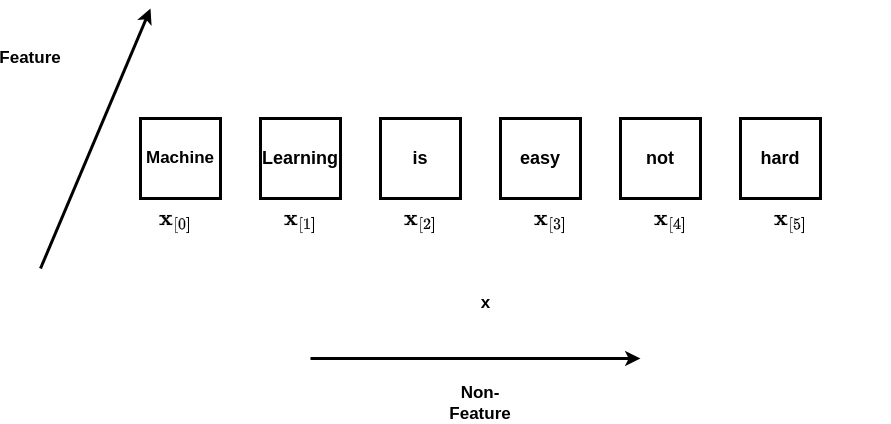

The diagram above was exported from draw.io. Its source (the exported page's mxGraphModel, read from the mxfile embedded in the PNG):
<mxGraphModel dx="1364" dy="793" grid="1" gridSize="10" guides="1" tooltips="1" connect="1" arrows="1" fold="1" page="1" pageScale="1" pageWidth="1100" pageHeight="850" math="1" shadow="0">
  <root>
    <mxCell id="0" />
    <mxCell id="1" parent="0" />
    <mxCell id="wkZeGKYAGt1zKWNl9RV4-6" value="&lt;font style=&quot;font-size: 18px;&quot;&gt;&lt;b&gt;easy&lt;/b&gt;&lt;/font&gt;" style="whiteSpace=wrap;html=1;aspect=fixed;strokeWidth=3;" parent="1" vertex="1">
      <mxGeometry x="520" y="200" width="80" height="80" as="geometry" />
    </mxCell>
    <mxCell id="wkZeGKYAGt1zKWNl9RV4-7" value="&lt;b&gt;&lt;font style=&quot;font-size: 18px;&quot;&gt;hard&lt;/font&gt;&lt;/b&gt;" style="whiteSpace=wrap;html=1;aspect=fixed;strokeWidth=3;" parent="1" vertex="1">
      <mxGeometry x="760" y="200" width="80" height="80" as="geometry" />
    </mxCell>
    <mxCell id="wkZeGKYAGt1zKWNl9RV4-8" value="&lt;b&gt;&lt;font style=&quot;font-size: 18px;&quot;&gt;not&lt;/font&gt;&lt;/b&gt;" style="whiteSpace=wrap;html=1;aspect=fixed;strokeWidth=3;" parent="1" vertex="1">
      <mxGeometry x="640" y="200" width="80" height="80" as="geometry" />
    </mxCell>
    <mxCell id="wkZeGKYAGt1zKWNl9RV4-9" value="" style="endArrow=classic;html=1;rounded=0;strokeWidth=3;" parent="1" edge="1">
      <mxGeometry width="50" height="50" relative="1" as="geometry">
        <mxPoint x="60" y="350" as="sourcePoint" />
        <mxPoint x="170" y="90" as="targetPoint" />
      </mxGeometry>
    </mxCell>
    <mxCell id="wkZeGKYAGt1zKWNl9RV4-11" value="&lt;b&gt;&lt;font style=&quot;font-size: 17px;&quot;&gt;Feature&lt;/font&gt;&lt;/b&gt;" style="text;html=1;strokeColor=none;fillColor=none;align=center;verticalAlign=middle;whiteSpace=wrap;rounded=0;" parent="1" vertex="1">
      <mxGeometry x="20" y="125" width="60" height="30" as="geometry" />
    </mxCell>
    <mxCell id="t5olHw42jQFXNei507C6-1" value="&lt;b&gt;&lt;font style=&quot;font-size: 17px;&quot;&gt;Machine&lt;/font&gt;&lt;/b&gt;" style="whiteSpace=wrap;html=1;aspect=fixed;strokeWidth=3;" parent="1" vertex="1">
      <mxGeometry x="160" y="200" width="80" height="80" as="geometry" />
    </mxCell>
    <mxCell id="t5olHw42jQFXNei507C6-2" value="&lt;font style=&quot;font-size: 18px;&quot;&gt;&lt;b&gt;is&lt;/b&gt;&lt;/font&gt;" style="whiteSpace=wrap;html=1;aspect=fixed;strokeWidth=3;" parent="1" vertex="1">
      <mxGeometry x="400" y="200" width="80" height="80" as="geometry" />
    </mxCell>
    <mxCell id="t5olHw42jQFXNei507C6-3" value="&lt;font style=&quot;font-size: 18px;&quot;&gt;&lt;b&gt;Learning&lt;/b&gt;&lt;/font&gt;" style="whiteSpace=wrap;html=1;aspect=fixed;strokeWidth=3;" parent="1" vertex="1">
      <mxGeometry x="280" y="200" width="80" height="80" as="geometry" />
    </mxCell>
    <mxCell id="6UwAGBGaJvHbxhXodGvV-1" value="&lt;span style=&quot;font-size: 17px;&quot;&gt;&lt;b&gt;x&lt;br&gt;&lt;br&gt;&lt;/b&gt;&lt;/span&gt;" style="text;html=1;align=center;verticalAlign=middle;resizable=0;points=[];autosize=1;strokeColor=none;fillColor=none;" vertex="1" parent="1">
      <mxGeometry x="490" y="370" width="30" height="50" as="geometry" />
    </mxCell>
    <mxCell id="6UwAGBGaJvHbxhXodGvV-2" value="&lt;span style=&quot;font-size: 19px;&quot;&gt;$$\mathbf{x}_{[0]}$$&lt;br&gt;&lt;br&gt;&lt;/span&gt;" style="text;html=1;align=center;verticalAlign=middle;resizable=0;points=[];autosize=1;strokeColor=none;fillColor=none;" vertex="1" parent="1">
      <mxGeometry x="95" y="295" width="200" height="60" as="geometry" />
    </mxCell>
    <mxCell id="6UwAGBGaJvHbxhXodGvV-3" value="&lt;span style=&quot;font-size: 19px;&quot;&gt;$$\mathbf{x}_{[1]}$$&lt;br&gt;&lt;br&gt;&lt;/span&gt;" style="text;html=1;align=center;verticalAlign=middle;resizable=0;points=[];autosize=1;strokeColor=none;fillColor=none;" vertex="1" parent="1">
      <mxGeometry x="220" y="295" width="200" height="60" as="geometry" />
    </mxCell>
    <mxCell id="6UwAGBGaJvHbxhXodGvV-4" value="&lt;span style=&quot;font-size: 19px;&quot;&gt;$$\mathbf{x}_{[2]}$$&lt;br&gt;&lt;br&gt;&lt;/span&gt;" style="text;html=1;align=center;verticalAlign=middle;resizable=0;points=[];autosize=1;strokeColor=none;fillColor=none;" vertex="1" parent="1">
      <mxGeometry x="340" y="295" width="200" height="60" as="geometry" />
    </mxCell>
    <mxCell id="6UwAGBGaJvHbxhXodGvV-5" value="&lt;span style=&quot;font-size: 19px;&quot;&gt;$$\mathbf{x}_{[3]}$$&lt;br&gt;&lt;br&gt;&lt;/span&gt;" style="text;html=1;align=center;verticalAlign=middle;resizable=0;points=[];autosize=1;strokeColor=none;fillColor=none;" vertex="1" parent="1">
      <mxGeometry x="470" y="295" width="200" height="60" as="geometry" />
    </mxCell>
    <mxCell id="6UwAGBGaJvHbxhXodGvV-6" value="&lt;span style=&quot;font-size: 19px;&quot;&gt;$$\mathbf{x}_{[4]}$$&lt;br&gt;&lt;br&gt;&lt;/span&gt;" style="text;html=1;align=center;verticalAlign=middle;resizable=0;points=[];autosize=1;strokeColor=none;fillColor=none;" vertex="1" parent="1">
      <mxGeometry x="590" y="295" width="200" height="60" as="geometry" />
    </mxCell>
    <mxCell id="6UwAGBGaJvHbxhXodGvV-7" value="&lt;span style=&quot;font-size: 19px;&quot;&gt;$$\mathbf{x}_{[5]}$$&lt;br&gt;&lt;br&gt;&lt;/span&gt;" style="text;html=1;align=center;verticalAlign=middle;resizable=0;points=[];autosize=1;strokeColor=none;fillColor=none;" vertex="1" parent="1">
      <mxGeometry x="710" y="295" width="200" height="60" as="geometry" />
    </mxCell>
    <mxCell id="6UwAGBGaJvHbxhXodGvV-8" value="" style="endArrow=classic;html=1;rounded=0;strokeWidth=3;" edge="1" parent="1">
      <mxGeometry width="50" height="50" relative="1" as="geometry">
        <mxPoint x="330" y="440" as="sourcePoint" />
        <mxPoint x="660" y="440" as="targetPoint" />
      </mxGeometry>
    </mxCell>
    <mxCell id="6UwAGBGaJvHbxhXodGvV-9" value="&lt;b&gt;&lt;font style=&quot;font-size: 17px;&quot;&gt;Non-Feature&lt;/font&gt;&lt;/b&gt;" style="text;html=1;strokeColor=none;fillColor=none;align=center;verticalAlign=middle;whiteSpace=wrap;rounded=0;" vertex="1" parent="1">
      <mxGeometry x="470" y="470" width="60" height="30" as="geometry" />
    </mxCell>
  </root>
</mxGraphModel>